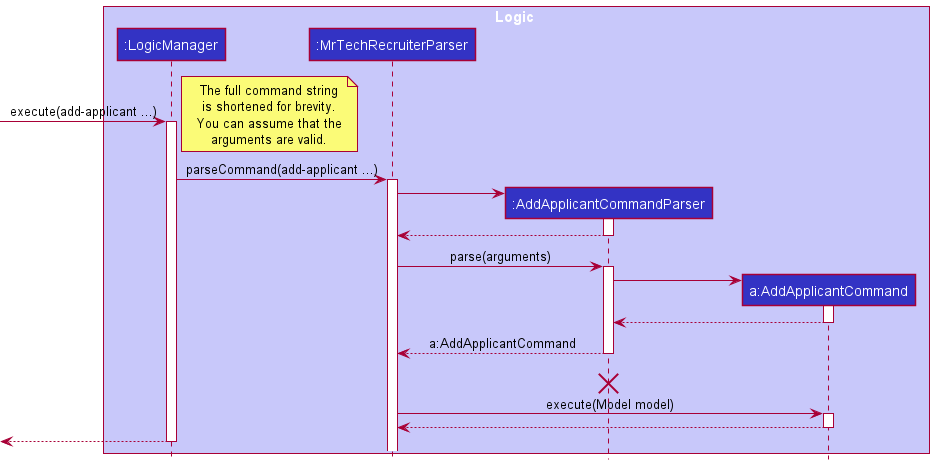

The diagram above was rendered by PlantUML. Its source (embedded in the PNG):
@startuml
!include style.puml

box Logic LOGIC_COLOR_T1
participant ":LogicManager" as LogicManager LOGIC_COLOR
participant ":MrTechRecruiterParser" as MrTechRecruiterParser LOGIC_COLOR
participant ":AddApplicantCommandParser" as AddApplicantCommandParser LOGIC_COLOR
participant "a:AddApplicantCommand" as AddApplicantCommand LOGIC_COLOR
end box

[-> LogicManager : execute(add-applicant ...)
activate LogicManager
note right
    The full command string
    is shortened for brevity.
    You can assume that the
    arguments are valid.
end note
LogicManager -> MrTechRecruiterParser : parseCommand(add-applicant ...)

activate MrTechRecruiterParser

create AddApplicantCommandParser
MrTechRecruiterParser -> AddApplicantCommandParser
activate AddApplicantCommandParser
AddApplicantCommandParser --> MrTechRecruiterParser
deactivate AddApplicantCommandParser

MrTechRecruiterParser -> AddApplicantCommandParser : parse(arguments)
activate AddApplicantCommandParser
create AddApplicantCommand
AddApplicantCommandParser -> AddApplicantCommand
activate AddApplicantCommand
AddApplicantCommand --> AddApplicantCommandParser
deactivate AddApplicantCommand
AddApplicantCommandParser --> MrTechRecruiterParser : a:AddApplicantCommand
deactivate AddApplicantCommandParser
AddApplicantCommandParser -[hidden]-> MrTechRecruiterParser : a:AddApplicantCommand
destroy AddApplicantCommandParser

MrTechRecruiterParser -> AddApplicantCommand : execute(Model model)
activate AddApplicantCommand

AddApplicantCommand --> MrTechRecruiterParser
deactivate AddApplicantCommand

[<--LogicManager
deactivate LogicManager
@enduml